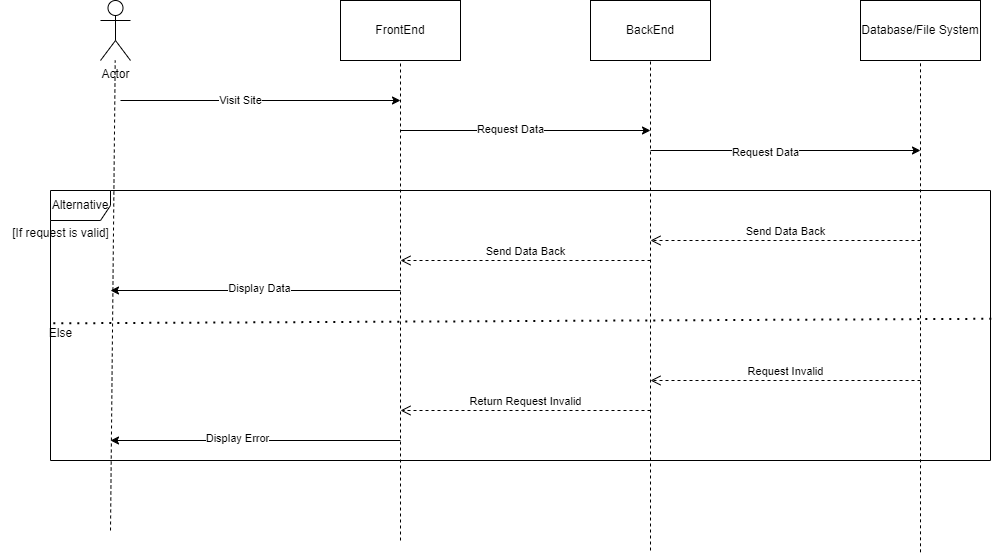

The diagram above was exported from draw.io. Its source (the exported page's mxGraphModel, read from the mxfile embedded in the PNG):
<mxGraphModel dx="1499" dy="689" grid="1" gridSize="10" guides="1" tooltips="1" connect="1" arrows="1" fold="1" page="1" pageScale="1" pageWidth="2339" pageHeight="3300" math="0" shadow="0">
  <root>
    <mxCell id="0" />
    <mxCell id="1" parent="0" />
    <mxCell id="J1F2vWWLSszaGqCKdPQc-1" value="Actor" style="shape=umlActor;verticalLabelPosition=bottom;verticalAlign=top;html=1;" vertex="1" parent="1">
      <mxGeometry x="250" y="150" width="30" height="60" as="geometry" />
    </mxCell>
    <mxCell id="J1F2vWWLSszaGqCKdPQc-2" value="FrontEnd" style="rounded=0;whiteSpace=wrap;html=1;" vertex="1" parent="1">
      <mxGeometry x="490" y="150" width="120" height="60" as="geometry" />
    </mxCell>
    <mxCell id="J1F2vWWLSszaGqCKdPQc-3" value="BackEnd" style="rounded=0;whiteSpace=wrap;html=1;" vertex="1" parent="1">
      <mxGeometry x="740" y="150" width="120" height="60" as="geometry" />
    </mxCell>
    <mxCell id="J1F2vWWLSszaGqCKdPQc-4" value="Database/File System" style="rounded=0;whiteSpace=wrap;html=1;" vertex="1" parent="1">
      <mxGeometry x="1010" y="150" width="120" height="60" as="geometry" />
    </mxCell>
    <mxCell id="J1F2vWWLSszaGqCKdPQc-5" value="" style="endArrow=none;dashed=1;html=1;rounded=0;entryX=0.5;entryY=1;entryDx=0;entryDy=0;" edge="1" parent="1" target="J1F2vWWLSszaGqCKdPQc-2">
      <mxGeometry width="50" height="50" relative="1" as="geometry">
        <mxPoint x="550" y="690" as="sourcePoint" />
        <mxPoint x="790" y="330" as="targetPoint" />
      </mxGeometry>
    </mxCell>
    <mxCell id="J1F2vWWLSszaGqCKdPQc-6" value="" style="endArrow=none;dashed=1;html=1;rounded=0;entryX=0.5;entryY=1;entryDx=0;entryDy=0;" edge="1" parent="1" target="J1F2vWWLSszaGqCKdPQc-3">
      <mxGeometry width="50" height="50" relative="1" as="geometry">
        <mxPoint x="800" y="700" as="sourcePoint" />
        <mxPoint x="790" y="330" as="targetPoint" />
      </mxGeometry>
    </mxCell>
    <mxCell id="J1F2vWWLSszaGqCKdPQc-7" value="" style="endArrow=none;dashed=1;html=1;rounded=0;entryX=0.5;entryY=1;entryDx=0;entryDy=0;" edge="1" parent="1" target="J1F2vWWLSszaGqCKdPQc-4">
      <mxGeometry width="50" height="50" relative="1" as="geometry">
        <mxPoint x="1070" y="701.8181762695312" as="sourcePoint" />
        <mxPoint x="1070" y="250" as="targetPoint" />
      </mxGeometry>
    </mxCell>
    <mxCell id="J1F2vWWLSszaGqCKdPQc-8" value="" style="endArrow=classic;html=1;rounded=0;" edge="1" parent="1">
      <mxGeometry width="50" height="50" relative="1" as="geometry">
        <mxPoint x="270" y="250" as="sourcePoint" />
        <mxPoint x="550" y="250" as="targetPoint" />
      </mxGeometry>
    </mxCell>
    <mxCell id="J1F2vWWLSszaGqCKdPQc-10" value="Visit Site" style="edgeLabel;html=1;align=center;verticalAlign=middle;resizable=0;points=[];" vertex="1" connectable="0" parent="J1F2vWWLSszaGqCKdPQc-8">
      <mxGeometry x="-0.148" y="1" relative="1" as="geometry">
        <mxPoint as="offset" />
      </mxGeometry>
    </mxCell>
    <mxCell id="J1F2vWWLSszaGqCKdPQc-9" value="" style="endArrow=none;dashed=1;html=1;rounded=0;" edge="1" parent="1" target="J1F2vWWLSszaGqCKdPQc-1">
      <mxGeometry width="50" height="50" relative="1" as="geometry">
        <mxPoint x="260" y="680" as="sourcePoint" />
        <mxPoint x="740" y="470" as="targetPoint" />
        <Array as="points" />
      </mxGeometry>
    </mxCell>
    <mxCell id="J1F2vWWLSszaGqCKdPQc-11" value="" style="endArrow=classic;html=1;rounded=0;" edge="1" parent="1">
      <mxGeometry width="50" height="50" relative="1" as="geometry">
        <mxPoint x="550" y="280" as="sourcePoint" />
        <mxPoint x="800" y="280" as="targetPoint" />
      </mxGeometry>
    </mxCell>
    <mxCell id="J1F2vWWLSszaGqCKdPQc-12" value="Request Data" style="edgeLabel;html=1;align=center;verticalAlign=middle;resizable=0;points=[];" vertex="1" connectable="0" parent="J1F2vWWLSszaGqCKdPQc-11">
      <mxGeometry x="-0.1257" y="2" relative="1" as="geometry">
        <mxPoint as="offset" />
      </mxGeometry>
    </mxCell>
    <mxCell id="J1F2vWWLSszaGqCKdPQc-13" value="" style="endArrow=classic;html=1;rounded=0;" edge="1" parent="1">
      <mxGeometry width="50" height="50" relative="1" as="geometry">
        <mxPoint x="800" y="300" as="sourcePoint" />
        <mxPoint x="1070" y="300" as="targetPoint" />
      </mxGeometry>
    </mxCell>
    <mxCell id="J1F2vWWLSszaGqCKdPQc-14" value="Request Data" style="edgeLabel;html=1;align=center;verticalAlign=middle;resizable=0;points=[];" vertex="1" connectable="0" parent="J1F2vWWLSszaGqCKdPQc-13">
      <mxGeometry x="-0.1535" y="-1" relative="1" as="geometry">
        <mxPoint as="offset" />
      </mxGeometry>
    </mxCell>
    <mxCell id="J1F2vWWLSszaGqCKdPQc-18" value="Send Data Back" style="html=1;verticalAlign=bottom;endArrow=open;dashed=1;endSize=8;curved=0;rounded=0;" edge="1" parent="1">
      <mxGeometry relative="1" as="geometry">
        <mxPoint x="1070" y="390" as="sourcePoint" />
        <mxPoint x="800" y="390" as="targetPoint" />
        <mxPoint as="offset" />
      </mxGeometry>
    </mxCell>
    <mxCell id="J1F2vWWLSszaGqCKdPQc-19" value="Send Data Back" style="html=1;verticalAlign=bottom;endArrow=open;dashed=1;endSize=8;curved=0;rounded=0;" edge="1" parent="1">
      <mxGeometry relative="1" as="geometry">
        <mxPoint x="800" y="410" as="sourcePoint" />
        <mxPoint x="550" y="410" as="targetPoint" />
      </mxGeometry>
    </mxCell>
    <mxCell id="J1F2vWWLSszaGqCKdPQc-21" value="" style="endArrow=classic;html=1;rounded=0;" edge="1" parent="1">
      <mxGeometry width="50" height="50" relative="1" as="geometry">
        <mxPoint x="550" y="440" as="sourcePoint" />
        <mxPoint x="260" y="440" as="targetPoint" />
      </mxGeometry>
    </mxCell>
    <mxCell id="J1F2vWWLSszaGqCKdPQc-22" value="Display Data" style="edgeLabel;html=1;align=center;verticalAlign=middle;resizable=0;points=[];" vertex="1" connectable="0" parent="J1F2vWWLSszaGqCKdPQc-21">
      <mxGeometry x="-0.0226" y="-3" relative="1" as="geometry">
        <mxPoint as="offset" />
      </mxGeometry>
    </mxCell>
    <mxCell id="J1F2vWWLSszaGqCKdPQc-24" value="Alternative" style="shape=umlFrame;whiteSpace=wrap;html=1;pointerEvents=0;" vertex="1" parent="1">
      <mxGeometry x="200" y="340" width="940" height="270" as="geometry" />
    </mxCell>
    <mxCell id="J1F2vWWLSszaGqCKdPQc-26" value="" style="endArrow=none;dashed=1;html=1;dashPattern=1 3;strokeWidth=2;rounded=0;exitX=0.003;exitY=0.492;exitDx=0;exitDy=0;exitPerimeter=0;entryX=1.003;entryY=0.475;entryDx=0;entryDy=0;entryPerimeter=0;" edge="1" parent="1" source="J1F2vWWLSszaGqCKdPQc-24" target="J1F2vWWLSszaGqCKdPQc-24">
      <mxGeometry width="50" height="50" relative="1" as="geometry">
        <mxPoint x="740" y="430" as="sourcePoint" />
        <mxPoint x="790" y="380" as="targetPoint" />
      </mxGeometry>
    </mxCell>
    <mxCell id="J1F2vWWLSszaGqCKdPQc-27" value="[If request is valid]" style="text;html=1;align=center;verticalAlign=middle;resizable=0;points=[];autosize=1;strokeColor=none;fillColor=none;" vertex="1" parent="1">
      <mxGeometry x="150" y="368" width="120" height="30" as="geometry" />
    </mxCell>
    <mxCell id="J1F2vWWLSszaGqCKdPQc-28" value="Else" style="text;html=1;align=center;verticalAlign=middle;resizable=0;points=[];autosize=1;strokeColor=none;fillColor=none;" vertex="1" parent="1">
      <mxGeometry x="185" y="468" width="50" height="30" as="geometry" />
    </mxCell>
    <mxCell id="J1F2vWWLSszaGqCKdPQc-29" value="Request Invalid" style="html=1;verticalAlign=bottom;endArrow=open;dashed=1;endSize=8;curved=0;rounded=0;" edge="1" parent="1">
      <mxGeometry relative="1" as="geometry">
        <mxPoint x="1070" y="530" as="sourcePoint" />
        <mxPoint x="800" y="530" as="targetPoint" />
      </mxGeometry>
    </mxCell>
    <mxCell id="J1F2vWWLSszaGqCKdPQc-30" value="Return Request Invalid" style="html=1;verticalAlign=bottom;endArrow=open;dashed=1;endSize=8;curved=0;rounded=0;" edge="1" parent="1">
      <mxGeometry relative="1" as="geometry">
        <mxPoint x="800" y="560" as="sourcePoint" />
        <mxPoint x="550" y="560" as="targetPoint" />
      </mxGeometry>
    </mxCell>
    <mxCell id="J1F2vWWLSszaGqCKdPQc-31" value="" style="endArrow=classic;html=1;rounded=0;" edge="1" parent="1">
      <mxGeometry width="50" height="50" relative="1" as="geometry">
        <mxPoint x="550" y="590" as="sourcePoint" />
        <mxPoint x="260" y="590" as="targetPoint" />
      </mxGeometry>
    </mxCell>
    <mxCell id="J1F2vWWLSszaGqCKdPQc-32" value="Display Error" style="edgeLabel;html=1;align=center;verticalAlign=middle;resizable=0;points=[];" vertex="1" connectable="0" parent="J1F2vWWLSszaGqCKdPQc-31">
      <mxGeometry x="0.1291" y="-3" relative="1" as="geometry">
        <mxPoint as="offset" />
      </mxGeometry>
    </mxCell>
  </root>
</mxGraphModel>